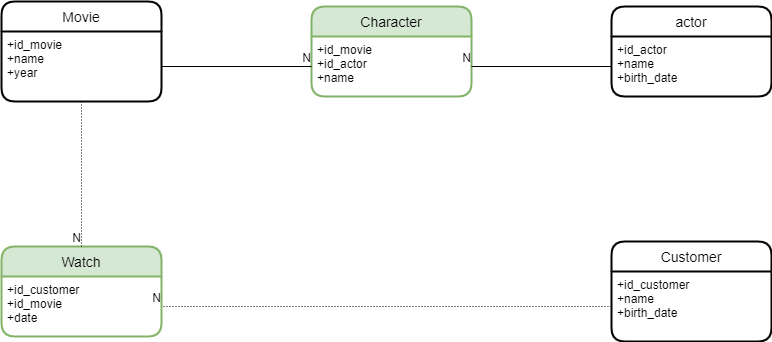

The diagram above was exported from draw.io. Its source (the exported page's mxGraphModel, read from the mxfile embedded in the PNG):
<mxGraphModel dx="1422" dy="762" grid="1" gridSize="10" guides="1" tooltips="1" connect="1" arrows="1" fold="1" page="1" pageScale="1" pageWidth="827" pageHeight="1169" math="0" shadow="0">
  <root>
    <mxCell id="0" />
    <mxCell id="1" parent="0" />
    <mxCell id="mKkrv1zGXObbTjFdwF7i-1" value="Movie" style="swimlane;childLayout=stackLayout;horizontal=1;startSize=30;horizontalStack=0;rounded=1;fontSize=14;fontStyle=0;strokeWidth=2;resizeParent=0;resizeLast=1;shadow=0;dashed=0;align=center;" parent="1" vertex="1">
      <mxGeometry x="230" y="140" width="160" height="100" as="geometry" />
    </mxCell>
    <mxCell id="mKkrv1zGXObbTjFdwF7i-2" value="+id_movie&#10;+name&#10;+year" style="align=left;strokeColor=none;fillColor=none;spacingLeft=4;fontSize=12;verticalAlign=top;resizable=0;rotatable=0;part=1;" parent="mKkrv1zGXObbTjFdwF7i-1" vertex="1">
      <mxGeometry y="30" width="160" height="70" as="geometry" />
    </mxCell>
    <mxCell id="mKkrv1zGXObbTjFdwF7i-5" value="Character" style="swimlane;childLayout=stackLayout;horizontal=1;startSize=30;horizontalStack=0;rounded=1;fontSize=14;fontStyle=0;strokeWidth=2;resizeParent=0;resizeLast=1;shadow=0;dashed=0;align=center;fillColor=#d5e8d4;strokeColor=#82b366;" parent="1" vertex="1">
      <mxGeometry x="540" y="145" width="160" height="90" as="geometry" />
    </mxCell>
    <mxCell id="mKkrv1zGXObbTjFdwF7i-6" value="+id_movie&#10;+id_actor&#10;+name" style="align=left;strokeColor=none;fillColor=none;spacingLeft=4;fontSize=12;verticalAlign=top;resizable=0;rotatable=0;part=1;" parent="mKkrv1zGXObbTjFdwF7i-5" vertex="1">
      <mxGeometry y="30" width="160" height="60" as="geometry" />
    </mxCell>
    <mxCell id="mKkrv1zGXObbTjFdwF7i-7" value="actor" style="swimlane;childLayout=stackLayout;horizontal=1;startSize=30;horizontalStack=0;rounded=1;fontSize=14;fontStyle=0;strokeWidth=2;resizeParent=0;resizeLast=1;shadow=0;dashed=0;align=center;" parent="1" vertex="1">
      <mxGeometry x="840" y="145" width="160" height="90" as="geometry" />
    </mxCell>
    <mxCell id="mKkrv1zGXObbTjFdwF7i-8" value="+id_actor&#10;+name&#10;+birth_date" style="align=left;strokeColor=none;fillColor=none;spacingLeft=4;fontSize=12;verticalAlign=top;resizable=0;rotatable=0;part=1;" parent="mKkrv1zGXObbTjFdwF7i-7" vertex="1">
      <mxGeometry y="30" width="160" height="60" as="geometry" />
    </mxCell>
    <mxCell id="mKkrv1zGXObbTjFdwF7i-15" value="Customer" style="swimlane;childLayout=stackLayout;horizontal=1;startSize=30;horizontalStack=0;rounded=1;fontSize=14;fontStyle=0;strokeWidth=2;resizeParent=0;resizeLast=1;shadow=0;dashed=0;align=center;" parent="1" vertex="1">
      <mxGeometry x="840" y="380" width="160" height="100" as="geometry" />
    </mxCell>
    <mxCell id="mKkrv1zGXObbTjFdwF7i-16" value="+id_customer&#10;+name&#10;+birth_date" style="align=left;strokeColor=none;fillColor=none;spacingLeft=4;fontSize=12;verticalAlign=top;resizable=0;rotatable=0;part=1;" parent="mKkrv1zGXObbTjFdwF7i-15" vertex="1">
      <mxGeometry y="30" width="160" height="70" as="geometry" />
    </mxCell>
    <mxCell id="mKkrv1zGXObbTjFdwF7i-18" value="Watch" style="swimlane;childLayout=stackLayout;horizontal=1;startSize=30;horizontalStack=0;rounded=1;fontSize=14;fontStyle=0;strokeWidth=2;resizeParent=0;resizeLast=1;shadow=0;dashed=0;align=center;fillColor=#d5e8d4;strokeColor=#82b366;" parent="1" vertex="1">
      <mxGeometry x="230" y="385" width="160" height="90" as="geometry" />
    </mxCell>
    <mxCell id="mKkrv1zGXObbTjFdwF7i-19" value="+id_customer&#10;+id_movie&#10;+date" style="align=left;strokeColor=none;fillColor=none;spacingLeft=4;fontSize=12;verticalAlign=top;resizable=0;rotatable=0;part=1;" parent="mKkrv1zGXObbTjFdwF7i-18" vertex="1">
      <mxGeometry y="30" width="160" height="60" as="geometry" />
    </mxCell>
    <mxCell id="7hQntAgS_lv5EsmDUJwo-2" value="" style="endArrow=none;html=1;rounded=0;dashed=1;dashPattern=1 2;exitX=0;exitY=0.5;exitDx=0;exitDy=0;" parent="1" source="mKkrv1zGXObbTjFdwF7i-16" edge="1">
      <mxGeometry relative="1" as="geometry">
        <mxPoint x="450" y="280" as="sourcePoint" />
        <mxPoint x="390" y="445" as="targetPoint" />
      </mxGeometry>
    </mxCell>
    <mxCell id="7hQntAgS_lv5EsmDUJwo-3" value="N" style="resizable=0;html=1;align=right;verticalAlign=bottom;" parent="7hQntAgS_lv5EsmDUJwo-2" connectable="0" vertex="1">
      <mxGeometry x="1" relative="1" as="geometry" />
    </mxCell>
    <mxCell id="7hQntAgS_lv5EsmDUJwo-4" value="" style="endArrow=none;html=1;rounded=0;dashed=1;dashPattern=1 2;exitX=0.5;exitY=1;exitDx=0;exitDy=0;entryX=0.5;entryY=0;entryDx=0;entryDy=0;" parent="1" source="mKkrv1zGXObbTjFdwF7i-2" target="mKkrv1zGXObbTjFdwF7i-18" edge="1">
      <mxGeometry relative="1" as="geometry">
        <mxPoint x="430" y="330" as="sourcePoint" />
        <mxPoint x="590" y="330" as="targetPoint" />
      </mxGeometry>
    </mxCell>
    <mxCell id="7hQntAgS_lv5EsmDUJwo-5" value="N" style="resizable=0;html=1;align=right;verticalAlign=bottom;" parent="7hQntAgS_lv5EsmDUJwo-4" connectable="0" vertex="1">
      <mxGeometry x="1" relative="1" as="geometry" />
    </mxCell>
    <mxCell id="7hQntAgS_lv5EsmDUJwo-8" value="" style="endArrow=none;html=1;rounded=0;exitX=1;exitY=0.5;exitDx=0;exitDy=0;entryX=0;entryY=0.5;entryDx=0;entryDy=0;" parent="1" source="mKkrv1zGXObbTjFdwF7i-2" target="mKkrv1zGXObbTjFdwF7i-6" edge="1">
      <mxGeometry relative="1" as="geometry">
        <mxPoint x="430" y="330" as="sourcePoint" />
        <mxPoint x="590" y="330" as="targetPoint" />
      </mxGeometry>
    </mxCell>
    <mxCell id="7hQntAgS_lv5EsmDUJwo-9" value="N" style="resizable=0;html=1;align=right;verticalAlign=bottom;" parent="7hQntAgS_lv5EsmDUJwo-8" connectable="0" vertex="1">
      <mxGeometry x="1" relative="1" as="geometry" />
    </mxCell>
    <mxCell id="7hQntAgS_lv5EsmDUJwo-12" value="" style="endArrow=none;html=1;rounded=0;exitX=0;exitY=0.5;exitDx=0;exitDy=0;entryX=1;entryY=0.5;entryDx=0;entryDy=0;" parent="1" source="mKkrv1zGXObbTjFdwF7i-8" target="mKkrv1zGXObbTjFdwF7i-6" edge="1">
      <mxGeometry relative="1" as="geometry">
        <mxPoint x="430" y="330" as="sourcePoint" />
        <mxPoint x="590" y="330" as="targetPoint" />
      </mxGeometry>
    </mxCell>
    <mxCell id="7hQntAgS_lv5EsmDUJwo-13" value="N" style="resizable=0;html=1;align=right;verticalAlign=bottom;" parent="7hQntAgS_lv5EsmDUJwo-12" connectable="0" vertex="1">
      <mxGeometry x="1" relative="1" as="geometry" />
    </mxCell>
  </root>
</mxGraphModel>